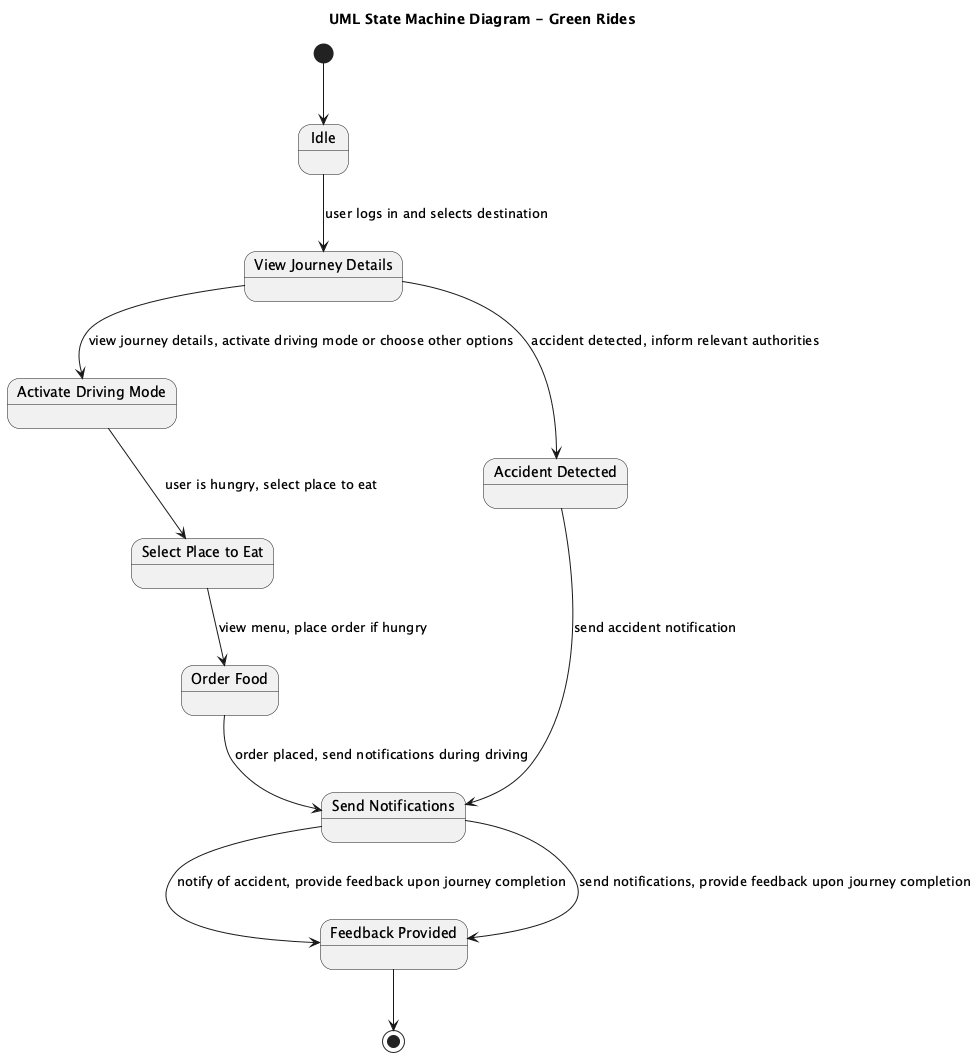

The diagram above was rendered by PlantUML. Its source (embedded in the PNG):
@startuml
title UML State Machine Diagram - Green Rides

[*] --> Idle

state "Idle" as Idle
state "View Journey Details" as ViewJourneyDetails
state "Activate Driving Mode" as ActivateDrivingMode
state "Select Place to Eat" as SelectPlaceToEat
state "Order Food" as OrderFood
state "Accident Detected" as AccidentDetected
state "Send Notifications" as SendNotifications
state "Feedback Provided" as FeedbackProvided

Idle --> ViewJourneyDetails : user logs in and selects destination
ViewJourneyDetails --> ActivateDrivingMode : view journey details, activate driving mode or choose other options
ActivateDrivingMode --> SelectPlaceToEat : user is hungry, select place to eat
SelectPlaceToEat --> OrderFood : view menu, place order if hungry
OrderFood --> SendNotifications : order placed, send notifications during driving
SendNotifications --> FeedbackProvided : notify of accident, provide feedback upon journey completion

ViewJourneyDetails --> AccidentDetected : accident detected, inform relevant authorities
AccidentDetected --> SendNotifications : send accident notification
SendNotifications --> FeedbackProvided : send notifications, provide feedback upon journey completion

FeedbackProvided --> [*]
@enduml